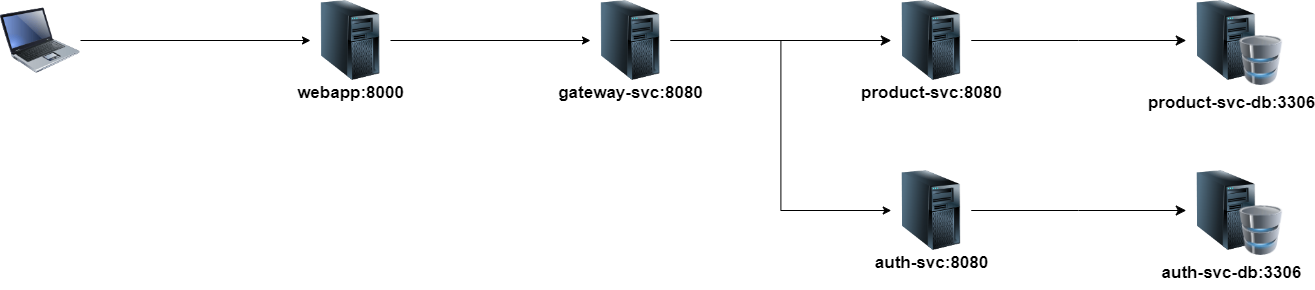

The diagram above was exported from draw.io. Its source (the exported page's mxGraphModel, read from the mxfile embedded in the PNG):
<mxGraphModel dx="2255" dy="751" grid="1" gridSize="10" guides="1" tooltips="1" connect="1" arrows="1" fold="1" page="1" pageScale="1" pageWidth="827" pageHeight="1169" math="0" shadow="0">
  <root>
    <mxCell id="0" />
    <mxCell id="1" parent="0" />
    <mxCell id="Syji9JZjhTlsakog1_ty-16" value="" style="edgeStyle=elbowEdgeStyle;elbow=horizontal;endArrow=classic;html=1;curved=0;rounded=0;endSize=8;startSize=8;exitX=1;exitY=0.5;exitDx=0;exitDy=0;entryX=0;entryY=0.5;entryDx=0;entryDy=0;" edge="1" parent="1" source="Syji9JZjhTlsakog1_ty-31" target="Syji9JZjhTlsakog1_ty-32">
      <mxGeometry width="50" height="50" relative="1" as="geometry">
        <mxPoint x="-70" y="310" as="sourcePoint" />
        <mxPoint x="70" y="160" as="targetPoint" />
      </mxGeometry>
    </mxCell>
    <mxCell id="Syji9JZjhTlsakog1_ty-19" value="" style="edgeStyle=elbowEdgeStyle;elbow=horizontal;endArrow=classic;html=1;curved=0;rounded=0;endSize=8;startSize=8;exitX=1;exitY=0.5;exitDx=0;exitDy=0;entryX=0;entryY=0.5;entryDx=0;entryDy=0;" edge="1" parent="1" source="Syji9JZjhTlsakog1_ty-32" target="Syji9JZjhTlsakog1_ty-33">
      <mxGeometry width="50" height="50" relative="1" as="geometry">
        <mxPoint x="210" y="310" as="sourcePoint" />
        <mxPoint x="360" y="420" as="targetPoint" />
      </mxGeometry>
    </mxCell>
    <mxCell id="Syji9JZjhTlsakog1_ty-23" style="edgeStyle=orthogonalEdgeStyle;rounded=0;orthogonalLoop=1;jettySize=auto;html=1;entryX=0;entryY=0.5;entryDx=0;entryDy=0;" edge="1" parent="1" source="Syji9JZjhTlsakog1_ty-20" target="Syji9JZjhTlsakog1_ty-21">
      <mxGeometry relative="1" as="geometry" />
    </mxCell>
    <mxCell id="Syji9JZjhTlsakog1_ty-20" value="" style="image;html=1;image=img/lib/clip_art/computers/Laptop_128x128.png" vertex="1" parent="1">
      <mxGeometry x="-780" y="270" width="80" height="80" as="geometry" />
    </mxCell>
    <mxCell id="Syji9JZjhTlsakog1_ty-24" style="edgeStyle=orthogonalEdgeStyle;rounded=0;orthogonalLoop=1;jettySize=auto;html=1;exitX=1;exitY=0.5;exitDx=0;exitDy=0;entryX=0;entryY=0.5;entryDx=0;entryDy=0;" edge="1" parent="1" source="Syji9JZjhTlsakog1_ty-21" target="Syji9JZjhTlsakog1_ty-31">
      <mxGeometry relative="1" as="geometry">
        <mxPoint x="-210" y="310" as="targetPoint" />
      </mxGeometry>
    </mxCell>
    <mxCell id="Syji9JZjhTlsakog1_ty-35" value="" style="group" vertex="1" connectable="0" parent="1">
      <mxGeometry x="370" y="270" width="161.5" height="120" as="geometry" />
    </mxCell>
    <mxCell id="Syji9JZjhTlsakog1_ty-33" value="" style="image;html=1;image=img/lib/clip_art/computers/Server_Tower_128x128.png" vertex="1" parent="Syji9JZjhTlsakog1_ty-35">
      <mxGeometry x="35.75" width="80" height="80" as="geometry" />
    </mxCell>
    <mxCell id="Syji9JZjhTlsakog1_ty-25" value="" style="image;html=1;image=img/lib/clip_art/computers/Database_128x128.png" vertex="1" parent="Syji9JZjhTlsakog1_ty-35">
      <mxGeometry x="85.75" y="35" width="50" height="50" as="geometry" />
    </mxCell>
    <mxCell id="Syji9JZjhTlsakog1_ty-30" value="&lt;font style=&quot;font-size: 17px;&quot;&gt;product-svc-db:3306&lt;/font&gt;" style="text;strokeColor=none;fillColor=none;html=1;fontSize=24;fontStyle=1;verticalAlign=middle;align=center;" vertex="1" parent="Syji9JZjhTlsakog1_ty-35">
      <mxGeometry y="80" width="161.5" height="40" as="geometry" />
    </mxCell>
    <mxCell id="Syji9JZjhTlsakog1_ty-36" value="" style="group" vertex="1" connectable="0" parent="1">
      <mxGeometry x="70" y="270" width="161.5" height="110" as="geometry" />
    </mxCell>
    <mxCell id="Syji9JZjhTlsakog1_ty-29" value="&lt;font style=&quot;font-size: 17px;&quot;&gt;product-svc:8080&lt;/font&gt;" style="text;strokeColor=none;fillColor=none;html=1;fontSize=24;fontStyle=1;verticalAlign=middle;align=center;" vertex="1" parent="Syji9JZjhTlsakog1_ty-36">
      <mxGeometry y="70" width="161.5" height="40" as="geometry" />
    </mxCell>
    <mxCell id="Syji9JZjhTlsakog1_ty-32" value="" style="image;html=1;image=img/lib/clip_art/computers/Server_Tower_128x128.png" vertex="1" parent="Syji9JZjhTlsakog1_ty-36">
      <mxGeometry x="40.75" width="80" height="80" as="geometry" />
    </mxCell>
    <mxCell id="Syji9JZjhTlsakog1_ty-37" value="" style="group" vertex="1" connectable="0" parent="1">
      <mxGeometry x="-230.75" y="270" width="161.5" height="110" as="geometry" />
    </mxCell>
    <mxCell id="Syji9JZjhTlsakog1_ty-28" value="&lt;font style=&quot;font-size: 17px;&quot;&gt;gateway-svc:8080&lt;/font&gt;" style="text;strokeColor=none;fillColor=none;html=1;fontSize=24;fontStyle=1;verticalAlign=middle;align=center;" vertex="1" parent="Syji9JZjhTlsakog1_ty-37">
      <mxGeometry y="70" width="161.5" height="40" as="geometry" />
    </mxCell>
    <mxCell id="Syji9JZjhTlsakog1_ty-31" value="" style="image;html=1;image=img/lib/clip_art/computers/Server_Tower_128x128.png" vertex="1" parent="Syji9JZjhTlsakog1_ty-37">
      <mxGeometry x="40.75" width="80" height="80" as="geometry" />
    </mxCell>
    <mxCell id="Syji9JZjhTlsakog1_ty-38" value="" style="group" vertex="1" connectable="0" parent="1">
      <mxGeometry x="-491.5" y="270" width="123" height="110" as="geometry" />
    </mxCell>
    <mxCell id="Syji9JZjhTlsakog1_ty-21" value="" style="image;html=1;image=img/lib/clip_art/computers/Server_Tower_128x128.png" vertex="1" parent="Syji9JZjhTlsakog1_ty-38">
      <mxGeometry x="21.5" width="80" height="80" as="geometry" />
    </mxCell>
    <mxCell id="Syji9JZjhTlsakog1_ty-22" value="&lt;font style=&quot;font-size: 17px;&quot;&gt;webapp:8000&lt;/font&gt;" style="text;strokeColor=none;fillColor=none;html=1;fontSize=24;fontStyle=1;verticalAlign=middle;align=center;" vertex="1" parent="Syji9JZjhTlsakog1_ty-38">
      <mxGeometry y="70" width="123" height="40" as="geometry" />
    </mxCell>
    <mxCell id="Syji9JZjhTlsakog1_ty-39" value="" style="edgeStyle=elbowEdgeStyle;elbow=horizontal;endArrow=classic;html=1;curved=0;rounded=0;endSize=8;startSize=8;exitX=1;exitY=0.5;exitDx=0;exitDy=0;entryX=0;entryY=0.5;entryDx=0;entryDy=0;" edge="1" parent="1" source="Syji9JZjhTlsakog1_ty-46" target="Syji9JZjhTlsakog1_ty-41">
      <mxGeometry width="50" height="50" relative="1" as="geometry">
        <mxPoint x="210" y="480" as="sourcePoint" />
        <mxPoint x="360" y="590" as="targetPoint" />
      </mxGeometry>
    </mxCell>
    <mxCell id="Syji9JZjhTlsakog1_ty-40" value="" style="group" vertex="1" connectable="0" parent="1">
      <mxGeometry x="370" y="440" width="161.5" height="120" as="geometry" />
    </mxCell>
    <mxCell id="Syji9JZjhTlsakog1_ty-41" value="" style="image;html=1;image=img/lib/clip_art/computers/Server_Tower_128x128.png" vertex="1" parent="Syji9JZjhTlsakog1_ty-40">
      <mxGeometry x="35.75" width="80" height="80" as="geometry" />
    </mxCell>
    <mxCell id="Syji9JZjhTlsakog1_ty-42" value="" style="image;html=1;image=img/lib/clip_art/computers/Database_128x128.png" vertex="1" parent="Syji9JZjhTlsakog1_ty-40">
      <mxGeometry x="85.75" y="35" width="50" height="50" as="geometry" />
    </mxCell>
    <mxCell id="Syji9JZjhTlsakog1_ty-43" value="&lt;font style=&quot;font-size: 17px;&quot;&gt;auth-svc-db:3306&lt;/font&gt;" style="text;strokeColor=none;fillColor=none;html=1;fontSize=24;fontStyle=1;verticalAlign=middle;align=center;" vertex="1" parent="Syji9JZjhTlsakog1_ty-40">
      <mxGeometry y="80" width="161.5" height="40" as="geometry" />
    </mxCell>
    <mxCell id="Syji9JZjhTlsakog1_ty-44" value="" style="group" vertex="1" connectable="0" parent="1">
      <mxGeometry x="70" y="440" width="161.5" height="110" as="geometry" />
    </mxCell>
    <mxCell id="Syji9JZjhTlsakog1_ty-45" value="&lt;font style=&quot;font-size: 17px;&quot;&gt;auth-svc:8080&lt;/font&gt;" style="text;strokeColor=none;fillColor=none;html=1;fontSize=24;fontStyle=1;verticalAlign=middle;align=center;" vertex="1" parent="Syji9JZjhTlsakog1_ty-44">
      <mxGeometry y="70" width="161.5" height="40" as="geometry" />
    </mxCell>
    <mxCell id="Syji9JZjhTlsakog1_ty-46" value="" style="image;html=1;image=img/lib/clip_art/computers/Server_Tower_128x128.png" vertex="1" parent="Syji9JZjhTlsakog1_ty-44">
      <mxGeometry x="40.75" width="80" height="80" as="geometry" />
    </mxCell>
    <mxCell id="Syji9JZjhTlsakog1_ty-47" style="edgeStyle=orthogonalEdgeStyle;rounded=0;orthogonalLoop=1;jettySize=auto;html=1;exitX=1;exitY=0.5;exitDx=0;exitDy=0;entryX=0;entryY=0.5;entryDx=0;entryDy=0;" edge="1" parent="1" source="Syji9JZjhTlsakog1_ty-31" target="Syji9JZjhTlsakog1_ty-46">
      <mxGeometry relative="1" as="geometry" />
    </mxCell>
  </root>
</mxGraphModel>